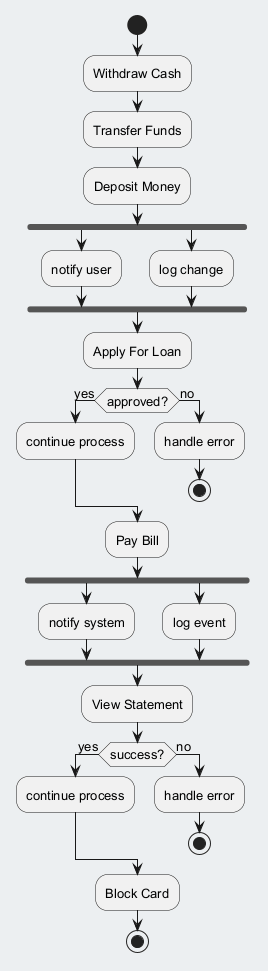

The diagram above was rendered by PlantUML. Its source (embedded in the PNG):
@startuml
skinparam backgroundColor #ECEFF1
skinparam classBackgroundColor #FFFFFF
skinparam classBorderColor #455A64
skinparam defaultFontSize 13
start
:Withdraw Cash;
:Transfer Funds;
:Deposit Money;
fork
:notify user;
fork again
:log change;
end fork
:Apply For Loan;
if (approved?) then (yes)
:continue process;
else (no)
:handle error;
stop
endif
:Pay Bill;
fork
:notify system;
fork again
:log event;
end fork
:View Statement;
if (success?) then (yes)
:continue process;
else (no)
:handle error;
stop
endif
:Block Card;
stop
@enduml